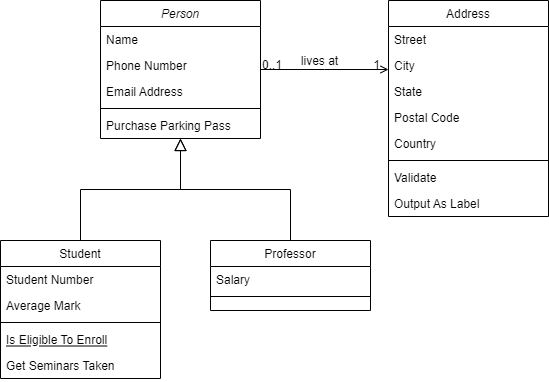

The diagram above was exported from draw.io. Its source (the exported page's mxGraphModel, read from the mxfile embedded in the PNG):
<mxGraphModel dx="1182" dy="742" grid="1" gridSize="10" guides="1" tooltips="1" connect="1" arrows="1" fold="1" page="1" pageScale="1" pageWidth="827" pageHeight="1169" math="0" shadow="0">
  <root>
    <mxCell id="WIyWlLk6GJQsqaUBKTNV-0" />
    <mxCell id="WIyWlLk6GJQsqaUBKTNV-1" parent="WIyWlLk6GJQsqaUBKTNV-0" />
    <mxCell id="zkfFHV4jXpPFQw0GAbJ--0" value="Person" style="swimlane;fontStyle=2;align=center;verticalAlign=top;childLayout=stackLayout;horizontal=1;startSize=26;horizontalStack=0;resizeParent=1;resizeLast=0;collapsible=1;marginBottom=0;rounded=0;shadow=0;strokeWidth=1;" parent="WIyWlLk6GJQsqaUBKTNV-1" vertex="1">
      <mxGeometry x="220" y="120" width="160" height="138" as="geometry">
        <mxRectangle x="230" y="140" width="160" height="26" as="alternateBounds" />
      </mxGeometry>
    </mxCell>
    <mxCell id="zkfFHV4jXpPFQw0GAbJ--1" value="Name" style="text;align=left;verticalAlign=top;spacingLeft=4;spacingRight=4;overflow=hidden;rotatable=0;points=[[0,0.5],[1,0.5]];portConstraint=eastwest;" parent="zkfFHV4jXpPFQw0GAbJ--0" vertex="1">
      <mxGeometry y="26" width="160" height="26" as="geometry" />
    </mxCell>
    <mxCell id="zkfFHV4jXpPFQw0GAbJ--2" value="Phone Number" style="text;align=left;verticalAlign=top;spacingLeft=4;spacingRight=4;overflow=hidden;rotatable=0;points=[[0,0.5],[1,0.5]];portConstraint=eastwest;rounded=0;shadow=0;html=0;" parent="zkfFHV4jXpPFQw0GAbJ--0" vertex="1">
      <mxGeometry y="52" width="160" height="26" as="geometry" />
    </mxCell>
    <mxCell id="zkfFHV4jXpPFQw0GAbJ--3" value="Email Address" style="text;align=left;verticalAlign=top;spacingLeft=4;spacingRight=4;overflow=hidden;rotatable=0;points=[[0,0.5],[1,0.5]];portConstraint=eastwest;rounded=0;shadow=0;html=0;" parent="zkfFHV4jXpPFQw0GAbJ--0" vertex="1">
      <mxGeometry y="78" width="160" height="26" as="geometry" />
    </mxCell>
    <mxCell id="zkfFHV4jXpPFQw0GAbJ--4" value="" style="line;html=1;strokeWidth=1;align=left;verticalAlign=middle;spacingTop=-1;spacingLeft=3;spacingRight=3;rotatable=0;labelPosition=right;points=[];portConstraint=eastwest;" parent="zkfFHV4jXpPFQw0GAbJ--0" vertex="1">
      <mxGeometry y="104" width="160" height="8" as="geometry" />
    </mxCell>
    <mxCell id="zkfFHV4jXpPFQw0GAbJ--5" value="Purchase Parking Pass" style="text;align=left;verticalAlign=top;spacingLeft=4;spacingRight=4;overflow=hidden;rotatable=0;points=[[0,0.5],[1,0.5]];portConstraint=eastwest;" parent="zkfFHV4jXpPFQw0GAbJ--0" vertex="1">
      <mxGeometry y="112" width="160" height="26" as="geometry" />
    </mxCell>
    <mxCell id="zkfFHV4jXpPFQw0GAbJ--6" value="Student" style="swimlane;fontStyle=0;align=center;verticalAlign=top;childLayout=stackLayout;horizontal=1;startSize=26;horizontalStack=0;resizeParent=1;resizeLast=0;collapsible=1;marginBottom=0;rounded=0;shadow=0;strokeWidth=1;" parent="WIyWlLk6GJQsqaUBKTNV-1" vertex="1">
      <mxGeometry x="120" y="360" width="160" height="138" as="geometry">
        <mxRectangle x="130" y="380" width="160" height="26" as="alternateBounds" />
      </mxGeometry>
    </mxCell>
    <mxCell id="zkfFHV4jXpPFQw0GAbJ--7" value="Student Number" style="text;align=left;verticalAlign=top;spacingLeft=4;spacingRight=4;overflow=hidden;rotatable=0;points=[[0,0.5],[1,0.5]];portConstraint=eastwest;" parent="zkfFHV4jXpPFQw0GAbJ--6" vertex="1">
      <mxGeometry y="26" width="160" height="26" as="geometry" />
    </mxCell>
    <mxCell id="zkfFHV4jXpPFQw0GAbJ--8" value="Average Mark" style="text;align=left;verticalAlign=top;spacingLeft=4;spacingRight=4;overflow=hidden;rotatable=0;points=[[0,0.5],[1,0.5]];portConstraint=eastwest;rounded=0;shadow=0;html=0;" parent="zkfFHV4jXpPFQw0GAbJ--6" vertex="1">
      <mxGeometry y="52" width="160" height="26" as="geometry" />
    </mxCell>
    <mxCell id="zkfFHV4jXpPFQw0GAbJ--9" value="" style="line;html=1;strokeWidth=1;align=left;verticalAlign=middle;spacingTop=-1;spacingLeft=3;spacingRight=3;rotatable=0;labelPosition=right;points=[];portConstraint=eastwest;" parent="zkfFHV4jXpPFQw0GAbJ--6" vertex="1">
      <mxGeometry y="78" width="160" height="8" as="geometry" />
    </mxCell>
    <mxCell id="zkfFHV4jXpPFQw0GAbJ--10" value="Is Eligible To Enroll" style="text;align=left;verticalAlign=top;spacingLeft=4;spacingRight=4;overflow=hidden;rotatable=0;points=[[0,0.5],[1,0.5]];portConstraint=eastwest;fontStyle=4" parent="zkfFHV4jXpPFQw0GAbJ--6" vertex="1">
      <mxGeometry y="86" width="160" height="26" as="geometry" />
    </mxCell>
    <mxCell id="zkfFHV4jXpPFQw0GAbJ--11" value="Get Seminars Taken" style="text;align=left;verticalAlign=top;spacingLeft=4;spacingRight=4;overflow=hidden;rotatable=0;points=[[0,0.5],[1,0.5]];portConstraint=eastwest;" parent="zkfFHV4jXpPFQw0GAbJ--6" vertex="1">
      <mxGeometry y="112" width="160" height="26" as="geometry" />
    </mxCell>
    <mxCell id="zkfFHV4jXpPFQw0GAbJ--12" value="" style="endArrow=block;endSize=10;endFill=0;shadow=0;strokeWidth=1;rounded=0;edgeStyle=elbowEdgeStyle;elbow=vertical;" parent="WIyWlLk6GJQsqaUBKTNV-1" source="zkfFHV4jXpPFQw0GAbJ--6" target="zkfFHV4jXpPFQw0GAbJ--0" edge="1">
      <mxGeometry width="160" relative="1" as="geometry">
        <mxPoint x="200" y="203" as="sourcePoint" />
        <mxPoint x="200" y="203" as="targetPoint" />
      </mxGeometry>
    </mxCell>
    <mxCell id="zkfFHV4jXpPFQw0GAbJ--13" value="Professor" style="swimlane;fontStyle=0;align=center;verticalAlign=top;childLayout=stackLayout;horizontal=1;startSize=26;horizontalStack=0;resizeParent=1;resizeLast=0;collapsible=1;marginBottom=0;rounded=0;shadow=0;strokeWidth=1;" parent="WIyWlLk6GJQsqaUBKTNV-1" vertex="1">
      <mxGeometry x="330" y="360" width="160" height="70" as="geometry">
        <mxRectangle x="340" y="380" width="170" height="26" as="alternateBounds" />
      </mxGeometry>
    </mxCell>
    <mxCell id="zkfFHV4jXpPFQw0GAbJ--14" value="Salary" style="text;align=left;verticalAlign=top;spacingLeft=4;spacingRight=4;overflow=hidden;rotatable=0;points=[[0,0.5],[1,0.5]];portConstraint=eastwest;" parent="zkfFHV4jXpPFQw0GAbJ--13" vertex="1">
      <mxGeometry y="26" width="160" height="26" as="geometry" />
    </mxCell>
    <mxCell id="zkfFHV4jXpPFQw0GAbJ--15" value="" style="line;html=1;strokeWidth=1;align=left;verticalAlign=middle;spacingTop=-1;spacingLeft=3;spacingRight=3;rotatable=0;labelPosition=right;points=[];portConstraint=eastwest;" parent="zkfFHV4jXpPFQw0GAbJ--13" vertex="1">
      <mxGeometry y="52" width="160" height="8" as="geometry" />
    </mxCell>
    <mxCell id="zkfFHV4jXpPFQw0GAbJ--16" value="" style="endArrow=block;endSize=10;endFill=0;shadow=0;strokeWidth=1;rounded=0;edgeStyle=elbowEdgeStyle;elbow=vertical;" parent="WIyWlLk6GJQsqaUBKTNV-1" source="zkfFHV4jXpPFQw0GAbJ--13" target="zkfFHV4jXpPFQw0GAbJ--0" edge="1">
      <mxGeometry width="160" relative="1" as="geometry">
        <mxPoint x="210" y="373" as="sourcePoint" />
        <mxPoint x="310" y="271" as="targetPoint" />
      </mxGeometry>
    </mxCell>
    <mxCell id="zkfFHV4jXpPFQw0GAbJ--17" value="Address" style="swimlane;fontStyle=0;align=center;verticalAlign=top;childLayout=stackLayout;horizontal=1;startSize=26;horizontalStack=0;resizeParent=1;resizeLast=0;collapsible=1;marginBottom=0;rounded=0;shadow=0;strokeWidth=1;" parent="WIyWlLk6GJQsqaUBKTNV-1" vertex="1">
      <mxGeometry x="508" y="120" width="160" height="216" as="geometry">
        <mxRectangle x="550" y="140" width="160" height="26" as="alternateBounds" />
      </mxGeometry>
    </mxCell>
    <mxCell id="zkfFHV4jXpPFQw0GAbJ--18" value="Street" style="text;align=left;verticalAlign=top;spacingLeft=4;spacingRight=4;overflow=hidden;rotatable=0;points=[[0,0.5],[1,0.5]];portConstraint=eastwest;" parent="zkfFHV4jXpPFQw0GAbJ--17" vertex="1">
      <mxGeometry y="26" width="160" height="26" as="geometry" />
    </mxCell>
    <mxCell id="zkfFHV4jXpPFQw0GAbJ--19" value="City" style="text;align=left;verticalAlign=top;spacingLeft=4;spacingRight=4;overflow=hidden;rotatable=0;points=[[0,0.5],[1,0.5]];portConstraint=eastwest;rounded=0;shadow=0;html=0;" parent="zkfFHV4jXpPFQw0GAbJ--17" vertex="1">
      <mxGeometry y="52" width="160" height="26" as="geometry" />
    </mxCell>
    <mxCell id="zkfFHV4jXpPFQw0GAbJ--20" value="State" style="text;align=left;verticalAlign=top;spacingLeft=4;spacingRight=4;overflow=hidden;rotatable=0;points=[[0,0.5],[1,0.5]];portConstraint=eastwest;rounded=0;shadow=0;html=0;" parent="zkfFHV4jXpPFQw0GAbJ--17" vertex="1">
      <mxGeometry y="78" width="160" height="26" as="geometry" />
    </mxCell>
    <mxCell id="zkfFHV4jXpPFQw0GAbJ--21" value="Postal Code" style="text;align=left;verticalAlign=top;spacingLeft=4;spacingRight=4;overflow=hidden;rotatable=0;points=[[0,0.5],[1,0.5]];portConstraint=eastwest;rounded=0;shadow=0;html=0;" parent="zkfFHV4jXpPFQw0GAbJ--17" vertex="1">
      <mxGeometry y="104" width="160" height="26" as="geometry" />
    </mxCell>
    <mxCell id="zkfFHV4jXpPFQw0GAbJ--22" value="Country" style="text;align=left;verticalAlign=top;spacingLeft=4;spacingRight=4;overflow=hidden;rotatable=0;points=[[0,0.5],[1,0.5]];portConstraint=eastwest;rounded=0;shadow=0;html=0;" parent="zkfFHV4jXpPFQw0GAbJ--17" vertex="1">
      <mxGeometry y="130" width="160" height="26" as="geometry" />
    </mxCell>
    <mxCell id="zkfFHV4jXpPFQw0GAbJ--23" value="" style="line;html=1;strokeWidth=1;align=left;verticalAlign=middle;spacingTop=-1;spacingLeft=3;spacingRight=3;rotatable=0;labelPosition=right;points=[];portConstraint=eastwest;" parent="zkfFHV4jXpPFQw0GAbJ--17" vertex="1">
      <mxGeometry y="156" width="160" height="8" as="geometry" />
    </mxCell>
    <mxCell id="zkfFHV4jXpPFQw0GAbJ--24" value="Validate" style="text;align=left;verticalAlign=top;spacingLeft=4;spacingRight=4;overflow=hidden;rotatable=0;points=[[0,0.5],[1,0.5]];portConstraint=eastwest;" parent="zkfFHV4jXpPFQw0GAbJ--17" vertex="1">
      <mxGeometry y="164" width="160" height="26" as="geometry" />
    </mxCell>
    <mxCell id="zkfFHV4jXpPFQw0GAbJ--25" value="Output As Label" style="text;align=left;verticalAlign=top;spacingLeft=4;spacingRight=4;overflow=hidden;rotatable=0;points=[[0,0.5],[1,0.5]];portConstraint=eastwest;" parent="zkfFHV4jXpPFQw0GAbJ--17" vertex="1">
      <mxGeometry y="190" width="160" height="26" as="geometry" />
    </mxCell>
    <mxCell id="zkfFHV4jXpPFQw0GAbJ--26" value="" style="endArrow=open;shadow=0;strokeWidth=1;rounded=0;endFill=1;edgeStyle=elbowEdgeStyle;elbow=vertical;" parent="WIyWlLk6GJQsqaUBKTNV-1" source="zkfFHV4jXpPFQw0GAbJ--0" target="zkfFHV4jXpPFQw0GAbJ--17" edge="1">
      <mxGeometry x="0.5" y="41" relative="1" as="geometry">
        <mxPoint x="380" y="192" as="sourcePoint" />
        <mxPoint x="540" y="192" as="targetPoint" />
        <mxPoint x="-40" y="32" as="offset" />
      </mxGeometry>
    </mxCell>
    <mxCell id="zkfFHV4jXpPFQw0GAbJ--27" value="0..1" style="resizable=0;align=left;verticalAlign=bottom;labelBackgroundColor=none;fontSize=12;" parent="zkfFHV4jXpPFQw0GAbJ--26" connectable="0" vertex="1">
      <mxGeometry x="-1" relative="1" as="geometry">
        <mxPoint y="4" as="offset" />
      </mxGeometry>
    </mxCell>
    <mxCell id="zkfFHV4jXpPFQw0GAbJ--28" value="1" style="resizable=0;align=right;verticalAlign=bottom;labelBackgroundColor=none;fontSize=12;" parent="zkfFHV4jXpPFQw0GAbJ--26" connectable="0" vertex="1">
      <mxGeometry x="1" relative="1" as="geometry">
        <mxPoint x="-7" y="4" as="offset" />
      </mxGeometry>
    </mxCell>
    <mxCell id="zkfFHV4jXpPFQw0GAbJ--29" value="lives at" style="text;html=1;resizable=0;points=[];;align=center;verticalAlign=middle;labelBackgroundColor=none;rounded=0;shadow=0;strokeWidth=1;fontSize=12;" parent="zkfFHV4jXpPFQw0GAbJ--26" vertex="1" connectable="0">
      <mxGeometry x="0.5" y="49" relative="1" as="geometry">
        <mxPoint x="-38" y="40" as="offset" />
      </mxGeometry>
    </mxCell>
  </root>
</mxGraphModel>